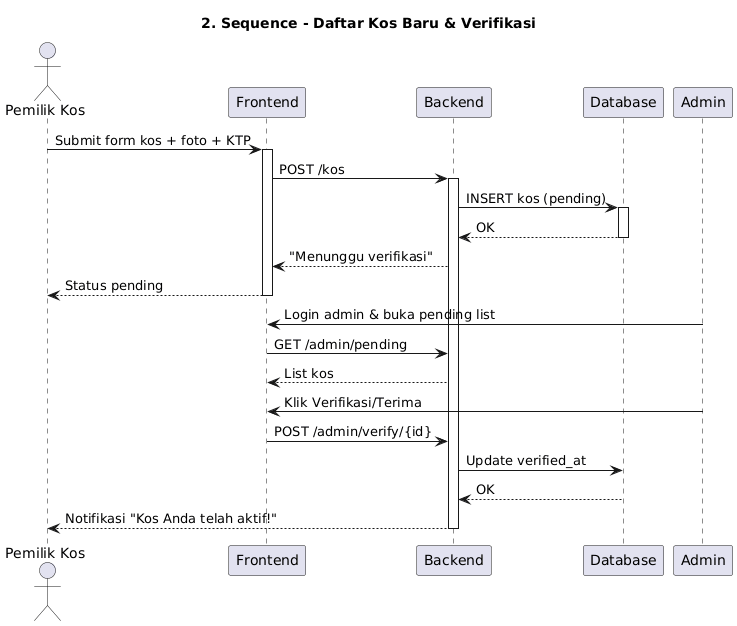

The diagram above was rendered by PlantUML. Its source (embedded in the PNG):
@startuml
title 2. Sequence - Daftar Kos Baru & Verifikasi
actor "Pemilik Kos" as O
participant Frontend as FE
participant Backend as BE
participant Database as DB
participant Admin as A

O -> FE: Submit form kos + foto + KTP
activate FE
FE -> BE: POST /kos
activate BE
BE -> DB: INSERT kos (pending)
activate DB
DB --> BE: OK
deactivate DB
BE --> FE: "Menunggu verifikasi"
FE --> O: Status pending
deactivate FE

A -> FE: Login admin & buka pending list
FE -> BE: GET /admin/pending
BE --> FE: List kos
A -> FE: Klik Verifikasi/Terima
FE -> BE: POST /admin/verify/{id}
BE -> DB: Update verified_at
DB --> BE: OK
BE --> O: Notifikasi "Kos Anda telah aktif!"
deactivate BE
@enduml